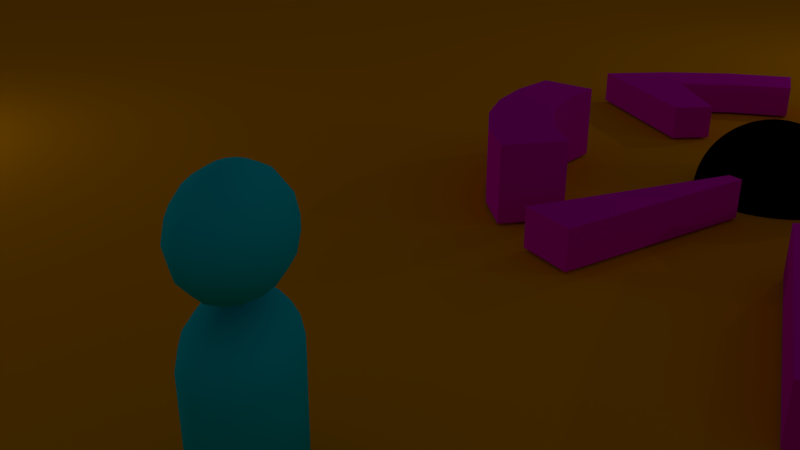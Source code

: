 # Source: base.blend  (saved by Blender 2.77.0; exported with 4.5.12 LTS)
import bpy
from mathutils import Matrix  # noqa: F401  (used for matrix-valued properties, if any)

bpy.ops.wm.read_factory_settings(use_empty=True)
scene = bpy.context.scene
scene.name = 'Scene'

# ---- collections
col_collection_1_001 = bpy.data.collections.new('Collection 1.001'); scene.collection.children.link(col_collection_1_001)

# ---- materials (node trees are filled in below, after node groups)
mat_material_004 = bpy.data.materials.new('Material.004')
mat_material_004.alpha_threshold = 0.0
mat_material_004.use_transparent_shadow = False
mat_material_004.diffuse_color = (0.0, 0.0, 0.0, 1.0)
mat_material_004.roughness = 0.5
mat_material_004.specular_intensity = 0.0
mat_material_003 = bpy.data.materials.new('Material.003')
mat_material_003.alpha_threshold = 0.0
mat_material_003.use_transparent_shadow = False
mat_material_003.diffuse_color = (0.8, 0.304, 0.0, 1.0)
mat_material_003.roughness = 0.5
mat_material_002 = bpy.data.materials.new('Material.002')
mat_material_002.alpha_threshold = 0.0
mat_material_002.use_transparent_shadow = False
mat_material_002.diffuse_color = (0.8, 0.0, 0.5984, 1.0)
mat_material_002.roughness = 0.5
mat_material_002.specular_intensity = 0.6146
mat_material = bpy.data.materials.new('Material')
mat_material.alpha_threshold = 0.0
mat_material.use_transparent_shadow = False
mat_material.diffuse_color = (0.0, 0.645, 0.8, 1.0)
mat_material.roughness = 0.5

# ---- material node trees

# ---- world
world_world = bpy.data.worlds.new('World'); scene.world = world_world
world_world.color = (0.05088, 0.05088, 0.05088)
world_world.use_sun_shadow = False
world_world.sun_shadow_jitter_overblur = 0.0
world_world.cycles.sampling_method = 'MANUAL'

# ---- cameras
cam_camera = bpy.data.cameras.new('Camera')
cam_camera.clip_end = 100.0
cam_camera.lens = 35.0
cam_camera.sensor_width = 32.0
cam_camera.sensor_height = 18.0
cam_camera.ortho_scale = 7.314
cam_camera.dof.focus_distance = 0.0
cam_camera.dof.aperture_fstop = 128.0

# ---- lights
light_lamp_004 = bpy.data.lights.new('Lamp.004', 'POINT')
light_lamp_004.transmission_factor = 0.0
light_lamp_004.cutoff_distance = 30.0
light_lamp_004.energy = 100.0
light_lamp_004.shadow_buffer_clip_start = 1.001
light_lamp_004.shadow_soft_size = 0.1
light_lamp_004.shadow_maximum_resolution = 0.006
light_lamp_004.use_absolute_resolution = True
light_lamp_002 = bpy.data.lights.new('Lamp.002', 'POINT')
light_lamp_002.transmission_factor = 0.0
light_lamp_002.cutoff_distance = 30.0
light_lamp_002.energy = 100.0
light_lamp_002.shadow_buffer_clip_start = 1.001
light_lamp_002.shadow_soft_size = 0.1
light_lamp_002.shadow_maximum_resolution = 0.006
light_lamp_002.use_absolute_resolution = True
light_lamp = bpy.data.lights.new('Lamp', 'POINT')
light_lamp.transmission_factor = 0.0
light_lamp.cutoff_distance = 30.0
light_lamp.energy = 100.0
light_lamp.shadow_buffer_clip_start = 1.001
light_lamp.shadow_soft_size = 0.1
light_lamp.shadow_maximum_resolution = 0.006
light_lamp.use_absolute_resolution = True

# ---- meshes
me_icosphere = bpy.data.meshes.new('Icosphere')
me_icosphere.from_pydata([(0.1951, 0.9808, 7.55e-08), (3.788e-07, 1.0, 7.55e-08), (3.937e-07, 0.9808, 0.1951), (2.745e-07, 0.9239, 0.3827), (3.341e-07, 0.8315, 0.5556), (3.192e-07, 0.7071, 0.7071), (3.117e-07, 0.5556, 0.8315), (3.192e-07, 0.3827, 0.9239), (3.266e-07, 0.1951, 0.9808), (-0.03806, 0.1913, 0.9808), (-0.07466, 0.3753, 0.9239), (-0.1084, 0.5449, 0.8315), (-0.1379, 0.6935, 0.7071), (-0.1622, 0.8155, 0.5556), (-0.1802, 0.9061, 0.3827), (-0.1913, 0.9619, 0.1951), (-0.1951, 0.9808, 7.55e-08), (-0.3827, 0.9239, 7.55e-08), (-0.3753, 0.9061, 0.1951), (-0.3536, 0.8536, 0.3827), (-0.3182, 0.7682, 0.5556), (-0.2706, 0.6533, 0.7071), (-0.2126, 0.5133, 0.8315), (-0.1464, 0.3536, 0.9239), (-0.07466, 0.1802, 0.9808), (-0.1084, 0.1622, 0.9808), (-0.2126, 0.3182, 0.9239), (-0.3087, 0.4619, 0.8315), (-0.3928, 0.5879, 0.7071), (-0.4619, 0.6913, 0.5556), (-0.5133, 0.7682, 0.3827), (-0.5449, 0.8155, 0.1951), (-0.5556, 0.8315, 7.55e-08), (-0.7071, 0.7071, 7.55e-08), (-0.6935, 0.6935, 0.1951), (-0.6533, 0.6533, 0.3827), (-0.5879, 0.5879, 0.5556), (-0.5, 0.5, 0.7071), (-0.3928, 0.3928, 0.8315), (-0.2706, 0.2706, 0.9239), (-0.1379, 0.1379, 0.9808), (-0.1622, 0.1084, 0.9808), (-0.3182, 0.2126, 0.9239), (-0.4619, 0.3087, 0.8315), (-0.5879, 0.3928, 0.7071), (-0.6913, 0.4619, 0.5556), (-0.7682, 0.5133, 0.3827), (-0.8155, 0.5449, 0.1951), (-0.8315, 0.5556, 7.55e-08), (-0.9239, 0.3827, 7.55e-08), (-0.9061, 0.3753, 0.1951), (-0.8536, 0.3536, 0.3827), (-0.7682, 0.3182, 0.5556), (-0.6533, 0.2706, 0.7071), (-0.5133, 0.2126, 0.8315), (-0.3536, 0.1464, 0.9239), (-0.1802, 0.07466, 0.9808), (-0.1913, 0.03806, 0.9808), (-0.3753, 0.07466, 0.9239), (-0.5449, 0.1084, 0.8315), (-0.6935, 0.1379, 0.7071), (-0.8155, 0.1622, 0.5556), (-0.9061, 0.1802, 0.3827), (-0.9619, 0.1913, 0.1951), (-0.9808, 0.1951, 7.55e-08), (-1.0, 0.0, 7.55e-08), (-0.9808, 0.0, 0.1951), (-0.9239, 0.0, 0.3827), (-0.8315, 0.0, 0.5556), (-0.7071, 0.0, 0.7071), (-0.5556, 0.0, 0.8315), (-0.3827, 0.0, 0.9239), (-0.1951, 0.0, 0.9808), (0.1913, 0.9619, 0.1951), (0.1802, 0.9061, 0.3827), (0.1622, 0.8155, 0.5556), (0.138, 0.6935, 0.7071), (0.1084, 0.5449, 0.8315), (0.07466, 0.3753, 0.9239), (0.03806, 0.1913, 0.9808), (0.3827, 0.9239, 7.55e-08), (0.3753, 0.9061, 0.1951), (0.3536, 0.8536, 0.3827), (0.3182, 0.7682, 0.5556), (0.2706, 0.6533, 0.7071), (0.2126, 0.5133, 0.8315), (0.1464, 0.3536, 0.9239), (0.07466, 0.1802, 0.9808), (0.5556, 0.8315, 7.55e-08), (0.5449, 0.8155, 0.1951), (0.5133, 0.7682, 0.3827), (0.4619, 0.6913, 0.5556), (0.3928, 0.5879, 0.7071), (0.3087, 0.4619, 0.8315), (0.2126, 0.3182, 0.9239), (0.1084, 0.1622, 0.9808), (0.7071, 0.7071, 7.55e-08), (0.6935, 0.6935, 0.1951), (0.6533, 0.6533, 0.3827), (0.5879, 0.5879, 0.5556), (0.5, 0.5, 0.7071), (0.3928, 0.3928, 0.8315), (0.2706, 0.2706, 0.9239), (0.138, 0.1379, 0.9808), (0.8315, 0.5556, 7.55e-08), (0.8155, 0.5449, 0.1951), (0.7682, 0.5133, 0.3827), (0.6913, 0.4619, 0.5556), (0.5879, 0.3928, 0.7071), (0.4619, 0.3087, 0.8315), (0.3182, 0.2126, 0.9239), (0.1622, 0.1084, 0.9808), (0.9239, 0.3827, 7.55e-08), (0.9061, 0.3753, 0.1951), (0.8536, 0.3536, 0.3827), (0.7682, 0.3182, 0.5556), (0.6533, 0.2706, 0.7071), (0.5133, 0.2126, 0.8315), (0.3536, 0.1464, 0.9239), (0.1802, 0.07466, 0.9808), (0.9808, 0.1951, 7.55e-08), (0.9619, 0.1913, 0.1951), (0.9061, 0.1802, 0.3827), (0.8155, 0.1622, 0.5556), (0.6935, 0.1379, 0.7071), (0.5449, 0.1084, 0.8315), (0.3753, 0.07466, 0.9239), (0.1913, 0.03806, 0.9808), (1.0, -1.003e-07, 7.55e-08), (0.9808, -8.544e-08, 0.1951), (0.9239, 6.357e-08, 0.3827), (0.8315, -8.544e-08, 0.5556), (0.7071, -2.584e-08, 0.7071), (0.5556, 2.632e-08, 0.8315), (0.3827, 4.122e-08, 0.9239), (0.1951, -7.212e-09, 0.9808), (0.9808, -0.1951, 7.55e-08), (0.9619, -0.1913, 0.1951), (0.9061, -0.1802, 0.3827), (0.8155, -0.1622, 0.5556), (0.6935, -0.1379, 0.7071), (0.5449, -0.1084, 0.8315), (0.3753, -0.07466, 0.9239), (0.1913, -0.03806, 0.9808), (0.9239, -0.3827, 7.55e-08), (0.9061, -0.3753, 0.1951), (0.8536, -0.3536, 0.3827), (0.7682, -0.3182, 0.5556), (0.6533, -0.2706, 0.7071), (0.5133, -0.2126, 0.8315), (0.3536, -0.1464, 0.9239), (0.1802, -0.07466, 0.9808), (0.8315, -0.5556, 7.55e-08), (0.8155, -0.5449, 0.1951), (0.7682, -0.5133, 0.3827), (0.6913, -0.4619, 0.5556), (0.5879, -0.3928, 0.7071), (0.4619, -0.3087, 0.8315), (0.3182, -0.2126, 0.9239), (0.1622, -0.1084, 0.9808), (0.7071, -0.7071, 7.55e-08), (0.6935, -0.6935, 0.1951), (0.6533, -0.6533, 0.3827), (0.5879, -0.5879, 0.5556), (0.5, -0.5, 0.7071), (0.3928, -0.3928, 0.8315), (0.2706, -0.2706, 0.9239), (0.138, -0.1379, 0.9808), (0.5556, -0.8315, 7.55e-08), (0.5449, -0.8155, 0.1951), (0.5133, -0.7682, 0.3827), (0.4619, -0.6913, 0.5556), (0.3928, -0.5879, 0.7071), (0.3087, -0.4619, 0.8315), (0.2126, -0.3182, 0.9239), (0.1084, -0.1622, 0.9808), (0.3827, -0.9239, 7.55e-08), (0.3753, -0.9061, 0.1951), (0.3536, -0.8536, 0.3827), (0.3182, -0.7682, 0.5556), (0.2706, -0.6533, 0.7071), (0.2126, -0.5133, 0.8315), (0.1464, -0.3536, 0.9239), (0.07466, -0.1802, 0.9808), (0.1951, -0.9808, 7.55e-08), (0.1913, -0.9619, 0.1951), (0.1802, -0.9061, 0.3827), (0.1622, -0.8155, 0.5556), (0.1379, -0.6935, 0.7071), (0.1084, -0.5449, 0.8315), (0.07466, -0.3753, 0.9239), (0.03806, -0.1913, 0.9808), (1.404e-07, -1.0, 7.55e-08), (9.567e-08, -0.9808, 0.1951), (3.192e-07, -0.9239, 0.3827), (1.404e-07, -0.8315, 0.5556), (1.851e-07, -0.7071, 0.7071), (2.819e-07, -0.5556, 0.8315), (2.819e-07, -0.3827, 0.9239), (3.117e-07, -0.1951, 0.9808), (-0.1951, -0.9808, 7.55e-08), (-0.1913, -0.9619, 0.1951), (-0.1802, -0.9061, 0.3827), (-0.1622, -0.8155, 0.5556), (-0.1379, -0.6935, 0.7071), (-0.1084, -0.5449, 0.8315), (-0.07466, -0.3753, 0.9239), (-0.03806, -0.1913, 0.9808), (-0.3827, -0.9239, 7.55e-08), (-0.3753, -0.9061, 0.1951), (-0.3536, -0.8536, 0.3827), (-0.3182, -0.7682, 0.5556), (-0.2706, -0.6533, 0.7071), (-0.2126, -0.5133, 0.8315), (-0.1464, -0.3536, 0.9239), (-0.07466, -0.1802, 0.9808), (-0.5556, -0.8315, 7.55e-08), (-0.5449, -0.8155, 0.1951), (-0.5133, -0.7682, 0.3827), (-0.4619, -0.6913, 0.5556), (-0.3928, -0.5879, 0.7071), (-0.3087, -0.4619, 0.8315), (-0.2126, -0.3182, 0.9239), (-0.1084, -0.1622, 0.9808), (-0.7071, -0.7071, 7.55e-08), (-0.6935, -0.6935, 0.1951), (-0.6533, -0.6533, 0.3827), (-0.5879, -0.5879, 0.5556), (-0.5, -0.5, 0.7071), (-0.3928, -0.3928, 0.8315), (-0.2706, -0.2706, 0.9239), (-0.1379, -0.1379, 0.9808), (-0.8315, -0.5556, 7.55e-08), (-0.8155, -0.5449, 0.1951), (-0.7682, -0.5133, 0.3827), (-0.6913, -0.4619, 0.5556), (-0.5879, -0.3928, 0.7071), (-0.4619, -0.3087, 0.8315), (-0.3182, -0.2126, 0.9239), (-0.1622, -0.1084, 0.9808), (-0.9239, -0.3827, 7.55e-08), (-0.9061, -0.3753, 0.1951), (-0.8536, -0.3536, 0.3827), (-0.7682, -0.3182, 0.5556), (-0.6533, -0.2706, 0.7071), (-0.5133, -0.2126, 0.8315), (-0.3536, -0.1464, 0.9239), (-0.1802, -0.07466, 0.9808), (2.48e-08, -1.247e-07, 1.0), (-0.9808, -0.1951, 7.55e-08), (-0.9619, -0.1913, 0.1951), (-0.9061, -0.1802, 0.3827), (-0.8155, -0.1622, 0.5556), (-0.6935, -0.1379, 0.7071), (-0.5449, -0.1084, 0.8315), (-0.3753, -0.07466, 0.9239), (-0.1913, -0.03806, 0.9808)], [], [(152, 153, 161, 160), (153, 154, 162, 161), (158, 159, 167, 166), (146, 147, 155, 154), (145, 146, 154, 153), (155, 156, 164, 163), (149, 150, 158, 157), (136, 137, 145, 144), (130, 131, 139, 138), (54, 55, 42, 43), (59, 58, 55, 54), (57, 248, 56), (48, 47, 34, 33), (133, 134, 142, 141), (61, 60, 53, 52), (62, 61, 52, 51), (64, 63, 50, 49), (63, 62, 51, 50), (34, 35, 30, 31), (39, 40, 25, 26), (139, 140, 148, 147), (129, 130, 138, 137), (56, 248, 41), (60, 59, 54, 53), (55, 56, 41, 42), (50, 51, 46, 47), (35, 36, 29, 30), (37, 38, 27, 28), (142, 143, 151, 150), (51, 52, 45, 46), (44, 43, 38, 37), (58, 57, 56, 55), (41, 248, 40), (33, 34, 31, 32), (28, 27, 22, 21), (26, 25, 24, 23), (30, 29, 20, 19), (46, 45, 36, 35), (47, 46, 35, 34), (53, 54, 43, 44), (68, 69, 60, 61), (49, 50, 47, 48), (52, 53, 44, 45), (31, 30, 19, 18), (25, 248, 24), (132, 133, 141, 140), (131, 132, 140, 139), (80, 81, 89, 88), (81, 82, 90, 89), (45, 44, 37, 36), (42, 41, 40, 39), (43, 42, 39, 38), (82, 83, 91, 90), (20, 21, 12, 13), (140, 141, 149, 148), (18, 19, 14, 15), (38, 39, 26, 27), (24, 248, 9), (66, 67, 62, 63), (36, 37, 28, 29), (11, 10, 7, 6), (16, 15, 2, 1), (138, 139, 147, 146), (10, 9, 8, 7), (67, 68, 61, 62), (40, 248, 25), (7, 8, 79, 78), (4, 5, 76, 75), (2, 3, 74, 73), (143, 248, 151), (8, 248, 79), (14, 13, 4, 3), (72, 248, 57), (32, 31, 18, 17), (76, 77, 85, 84), (0, 73, 81, 80), (75, 76, 84, 83), (137, 138, 146, 145), (150, 151, 159, 158), (77, 78, 86, 85), (29, 28, 21, 20), (73, 74, 82, 81), (27, 26, 23, 22), (86, 87, 95, 94), (83, 84, 92, 91), (17, 18, 15, 16), (22, 23, 10, 11), (23, 24, 9, 10), (21, 22, 11, 12), (19, 20, 13, 14), (94, 95, 103, 102), (95, 248, 103), (141, 142, 150, 149), (9, 248, 8), (15, 14, 3, 2), (12, 11, 6, 5), (13, 12, 5, 4), (65, 66, 63, 64), (91, 92, 100, 99), (93, 94, 102, 101), (89, 90, 98, 97), (1, 2, 73, 0), (5, 6, 77, 76), (3, 4, 75, 74), (96, 97, 105, 104), (144, 145, 153, 152), (78, 79, 87, 86), (79, 248, 87), (6, 7, 78, 77), (74, 75, 83, 82), (115, 116, 124, 123), (117, 118, 126, 125), (157, 158, 166, 165), (85, 86, 94, 93), (84, 85, 93, 92), (87, 248, 95), (116, 117, 125, 124), (112, 113, 121, 120), (151, 248, 159), (110, 111, 119, 118), (111, 248, 119), (71, 72, 57, 58), (90, 91, 99, 98), (104, 105, 113, 112), (100, 101, 109, 108), (98, 99, 107, 106), (102, 103, 111, 110), (97, 98, 106, 105), (148, 149, 157, 156), (147, 148, 156, 155), (101, 102, 110, 109), (92, 93, 101, 100), (69, 70, 59, 60), (88, 89, 97, 96), (156, 157, 165, 164), (106, 107, 115, 114), (107, 108, 116, 115), (99, 100, 108, 107), (109, 110, 118, 117), (70, 71, 58, 59), (103, 248, 111), (120, 121, 129, 128), (121, 122, 130, 129), (128, 129, 137, 136), (134, 135, 143, 142), (154, 155, 163, 162), (118, 119, 127, 126), (114, 115, 123, 122), (113, 114, 122, 121), (105, 106, 114, 113), (108, 109, 117, 116), (124, 125, 133, 132), (123, 124, 132, 131), (125, 126, 134, 133), (135, 248, 143), (119, 248, 127), (127, 248, 135), (126, 127, 135, 134), (122, 123, 131, 130), (159, 248, 167), (160, 161, 169, 168), (167, 248, 175), (161, 162, 170, 169), (164, 165, 173, 172), (162, 163, 171, 170), (163, 164, 172, 171), (165, 166, 174, 173), (166, 167, 175, 174), (170, 171, 179, 178), (171, 172, 180, 179), (173, 174, 182, 181), (174, 175, 183, 182), (168, 169, 177, 176), (175, 248, 183), (169, 170, 178, 177), (172, 173, 181, 180), (177, 178, 186, 185), (180, 181, 189, 188), (178, 179, 187, 186), (179, 180, 188, 187), (181, 182, 190, 189), (182, 183, 191, 190), (176, 177, 185, 184), (183, 248, 191), (189, 190, 198, 197), (190, 191, 199, 198), (184, 185, 193, 192), (191, 248, 199), (185, 186, 194, 193), (188, 189, 197, 196), (186, 187, 195, 194), (187, 188, 196, 195), (193, 194, 202, 201), (196, 197, 205, 204), (194, 195, 203, 202), (195, 196, 204, 203), (197, 198, 206, 205), (198, 199, 207, 206), (192, 193, 201, 200), (199, 248, 207), (205, 206, 214, 213), (206, 207, 215, 214), (200, 201, 209, 208), (207, 248, 215), (201, 202, 210, 209), (204, 205, 213, 212), (202, 203, 211, 210), (203, 204, 212, 211), (212, 213, 221, 220), (210, 211, 219, 218), (211, 212, 220, 219), (213, 214, 222, 221), (214, 215, 223, 222), (208, 209, 217, 216), (215, 248, 223), (209, 210, 218, 217), (221, 222, 230, 229), (222, 223, 231, 230), (216, 217, 225, 224), (223, 248, 231), (217, 218, 226, 225), (220, 221, 229, 228), (218, 219, 227, 226), (219, 220, 228, 227), (228, 229, 237, 236), (226, 227, 235, 234), (227, 228, 236, 235), (229, 230, 238, 237), (230, 231, 239, 238), (224, 225, 233, 232), (231, 248, 239), (225, 226, 234, 233), (238, 239, 247, 246), (232, 233, 241, 240), (239, 248, 247), (233, 234, 242, 241), (236, 237, 245, 244), (234, 235, 243, 242), (235, 236, 244, 243), (237, 238, 246, 245), (244, 245, 254, 253), (242, 243, 252, 251), (243, 244, 253, 252), (245, 246, 255, 254), (246, 247, 256, 255), (240, 241, 250, 249), (247, 248, 256), (241, 242, 251, 250), (249, 250, 66, 65), (256, 248, 72), (250, 251, 67, 66), (253, 254, 70, 69), (251, 252, 68, 67), (252, 253, 69, 68), (254, 255, 71, 70), (255, 256, 72, 71)])
me_icosphere.materials.append(mat_material_004)
me_icosphere.use_remesh_preserve_volume = False
me_icosphere.use_remesh_preserve_attributes = False
me_icosphere.use_mirror_vertex_groups = False
me_icosphere.update()
me_plane = bpy.data.meshes.new('Plane')
me_plane.from_pydata([(-1.0, -1.0, 0.0), (1.0, -1.0, 0.0), (-1.0, 1.0, 0.0), (1.0, 1.0, 0.0)], [], [(0, 1, 3, 2)])
me_plane.materials.append(mat_material_003)
me_plane.use_remesh_preserve_volume = False
me_plane.use_remesh_preserve_attributes = False
me_plane.use_mirror_vertex_groups = False
me_plane.update()
me_circle_001 = bpy.data.meshes.new('Circle.001')
me_circle_001.from_pydata([(-0.9239, -0.3827, 0.0), (-0.8315, -0.5556, 0.0), (1.584, 0.315, 0.0), (1.615, 1.375e-06, 0.0), (1.584, -0.315, 0.0), (1.492, -0.6179, 0.0), (1.343, -0.8971, 0.0), (1.142, -1.142, 0.0), (0.8971, -1.343, 0.0), (0.6179, -1.492, 0.0), (0.315, -1.584, 0.0), (-1.343, -0.8971, 0.0), (-1.492, -0.6179, 0.0), (2.381, 0.4736, 0.0), (2.428, 1.902e-06, 0.0), (2.381, -0.4736, 0.0), (2.243, -0.9291, 0.0), (2.019, -1.349, 0.0), (1.717, -1.717, 0.0), (1.349, -2.019, 0.0), (0.9291, -2.243, 0.0), (0.4736, -2.381, 0.0), (9.237e-07, -2.428, 0.0), (-0.4736, -2.381, 0.0), (-0.9291, -2.243, 0.0), (-2.019, -1.349, 0.0), (-2.243, -0.9291, 0.0), (0.595, -2.991, 0.0), (1.184e-06, -3.05, 0.0), (-0.595, -2.991, 0.0), (-1.167, -2.818, 0.0), (-2.536, -1.694, 0.0), (-2.818, -1.167, 0.0), (-2.991, -0.595, 0.0), (-3.05, -3.94e-07, 0.0), (-2.991, 0.595, 0.0), (-2.818, 1.167, 0.0), (-2.536, 1.694, 0.0), (-2.157, 2.157, 0.0), (-0.595, 2.991, 0.0), (1.9e-07, 3.05, 0.0), (2.165, 3.241, 0.0), (2.756, 2.756, 0.0), (3.241, 2.165, 0.0), (3.601, 1.492, 0.0), (3.823, 0.7604, 0.0), (3.898, 2.86e-06, 0.0), (0.7604, -3.823, 0.0), (1.554e-06, -3.898, 0.0), (-0.7604, -3.823, 0.0), (-1.492, -3.601, 0.0), (-3.241, -2.165, 0.0), (-3.601, -1.492, 0.0), (-3.823, -0.7604, 0.0), (-3.898, -6.092e-07, 0.0), (-3.823, 0.7604, 0.0), (-3.601, 1.492, 0.0), (-3.241, 2.165, 0.0), (-2.756, 2.756, 0.0), (-0.7604, 3.823, 0.0), (2.843e-07, 3.898, 0.0), (1.809, 4.369, 0.0), (2.627, 3.932, 0.0), (3.344, 3.344, 0.0), (3.932, 2.627, 0.0), (4.369, 1.81, 0.0), (4.638, 0.9225, 0.0), (4.728, 3.414e-06, 0.0), (0.9225, -4.638, 0.0), (1.896e-06, -4.728, 0.0), (-0.9225, -4.638, 0.0), (-1.81, -4.369, 0.0), (-0.9225, 4.638, 0.0), (3.556e-07, 4.728, 0.0), (0.9225, 4.638, 0.0), (2.189, 5.286, 0.0), (5.611, 1.116, 0.0), (5.721, 4.04e-06, 0.0), (4.757, -3.178, 0.0), (4.045, -4.045, 0.0), (3.178, -4.757, 0.0), (2.189, -5.286, 0.0), (1.116, -5.611, 0.0), (2.348e-06, -5.721, 0.0), (-1.116, -5.611, 0.0), (-2.189, -5.286, 0.0), (-1.116, 5.611, 0.0), (4.838e-07, 5.721, 0.0), (1.116, 5.611, 0.0), (6.68, 1.329, 0.0), (6.811, 4.722e-06, 0.0), (5.663, -3.784, 0.0), (4.816, -4.816, 0.0), (3.784, -5.663, 0.0), (2.606, -6.292, 0.0), (1.584, 0.315, 1.0), (1.615, 1.375e-06, 1.0), (1.584, -0.315, 1.0), (1.492, -0.6179, 1.0), (1.343, -0.8971, 1.0), (1.142, -1.142, 1.0), (0.8971, -1.343, 1.0), (0.6179, -1.492, 1.0), (0.315, -1.584, 1.0), (2.381, 0.4736, 1.0), (2.428, 1.902e-06, 1.0), (2.381, -0.4736, 1.0), (2.243, -0.9291, 1.0), (2.019, -1.349, 1.0), (1.717, -1.717, 1.0), (1.349, -2.019, 1.0), (0.9291, -2.243, 1.0), (0.4736, -2.381, 1.0), (-2.991, -0.595, 1.0), (-3.05, -3.94e-07, 1.0), (-2.991, 0.595, 1.0), (-2.818, 1.167, 1.0), (-2.536, 1.694, 1.0), (-2.157, 2.157, 1.0), (-3.823, -0.7604, 1.0), (-3.898, -6.092e-07, 1.0), (-3.823, 0.7604, 1.0), (-3.601, 1.492, 1.0), (-3.241, 2.165, 1.0), (-2.756, 2.756, 1.0), (-0.8315, -0.5556, 0.5), (-0.9239, -0.3827, 0.5), (-1.343, -0.8971, 0.5), (-1.492, -0.6179, 0.5), (-2.019, -1.349, 0.5), (-2.243, -0.9291, 0.5), (-2.536, -1.694, 0.5), (-2.818, -1.167, 0.5), (-3.241, -2.165, 0.5), (-3.601, -1.492, 0.5), (-0.595, 2.991, 0.5), (1.9e-07, 3.05, 0.5), (-0.7604, 3.823, 0.5), (2.843e-07, 3.898, 0.5), (3.556e-07, 4.728, 0.5), (0.9225, 4.638, 0.5), (1.809, 4.369, 0.5), (-0.9225, 4.638, 0.5), (4.838e-07, 5.721, 0.5), (1.116, 5.611, 0.5), (2.189, 5.286, 0.5), (-1.116, 5.611, 0.5), (0.4736, -2.381, 0.6), (9.237e-07, -2.428, 0.6), (-0.4736, -2.381, 0.6), (-0.9291, -2.243, 0.6), (0.595, -2.991, 0.6), (1.184e-06, -3.05, 0.6), (-0.595, -2.991, 0.6), (-1.167, -2.818, 0.6), (0.7604, -3.823, 0.6), (1.554e-06, -3.898, 0.6), (-0.7604, -3.823, 0.6), (-1.492, -3.601, 0.6), (0.9225, -4.638, 0.6), (1.896e-06, -4.728, 0.6), (-0.9225, -4.638, 0.6), (-1.81, -4.369, 0.6), (1.116, -5.611, 0.6), (2.348e-06, -5.721, 0.6), (-1.116, -5.611, 0.6), (-2.189, -5.286, 0.6), (2.165, 3.241, 0.5), (2.756, 2.756, 0.5), (3.241, 2.165, 0.5), (3.601, 1.492, 0.5), (3.823, 0.7604, 0.5), (3.898, 2.86e-06, 0.5), (2.627, 3.932, 0.5), (3.344, 3.344, 0.5), (3.932, 2.627, 0.5), (4.369, 1.81, 0.5), (4.638, 0.9225, 0.5), (4.728, 3.414e-06, 0.5), (5.611, 1.116, 0.5), (5.721, 4.04e-06, 0.5), (6.68, 1.329, 0.5), (6.811, 4.722e-06, 0.5), (4.757, -3.178, 0.5), (4.045, -4.045, 0.5), (3.178, -4.757, 0.5), (2.189, -5.286, 0.5), (5.663, -3.784, 0.5), (4.816, -4.816, 0.5), (3.784, -5.663, 0.5), (2.606, -6.292, 0.5)], [], [(0, 126, 125, 1), (5, 98, 97, 4), (2, 95, 104, 13), (12, 128, 126, 0), (17, 108, 109, 18), (16, 107, 108, 17), (4, 97, 96, 3), (10, 103, 102, 9), (15, 106, 107, 16), (3, 96, 95, 2), (52, 134, 132, 32), (82, 163, 164, 83), (71, 162, 158, 50), (27, 151, 155, 47), (57, 123, 124, 58), (37, 117, 116, 36), (53, 119, 120, 54), (56, 122, 123, 57), (36, 116, 115, 35), (47, 155, 159, 68), (29, 153, 157, 49), (73, 139, 138, 60), (25, 129, 131, 31), (24, 150, 149, 23), (63, 174, 175, 64), (23, 149, 148, 22), (62, 173, 174, 63), (60, 138, 136, 40), (46, 172, 171, 45), (76, 179, 181, 89), (77, 180, 178, 67), (49, 157, 161, 70), (85, 166, 162, 71), (87, 143, 144, 88), (89, 181, 182, 90), (75, 145, 141, 61), (72, 142, 146, 86), (45, 171, 170, 44), (80, 185, 184, 79), (94, 190, 186, 81), (91, 187, 188, 92), (96, 105, 104, 95), (97, 106, 105, 96), (98, 107, 106, 97), (99, 108, 107, 98), (100, 109, 108, 99), (101, 110, 109, 100), (102, 111, 110, 101), (103, 112, 111, 102), (18, 109, 110, 19), (6, 99, 98, 5), (19, 110, 111, 20), (7, 100, 99, 6), (20, 111, 112, 21), (13, 104, 105, 14), (8, 101, 100, 7), (14, 105, 106, 15), (21, 112, 103, 10), (9, 102, 101, 8), (114, 120, 119, 113), (115, 121, 120, 114), (116, 122, 121, 115), (117, 123, 122, 116), (118, 124, 123, 117), (34, 114, 113, 33), (33, 113, 119, 53), (54, 120, 121, 55), (38, 118, 117, 37), (58, 124, 118, 38), (35, 115, 114, 34), (55, 121, 122, 56), (126, 128, 127, 125), (128, 130, 129, 127), (130, 132, 131, 129), (132, 134, 133, 131), (26, 130, 128, 12), (31, 131, 133, 51), (1, 125, 127, 11), (32, 132, 130, 26), (51, 133, 134, 52), (11, 127, 129, 25), (136, 138, 137, 135), (138, 139, 142, 137), (139, 143, 146, 142), (140, 144, 143, 139), (141, 145, 144, 140), (86, 146, 143, 87), (74, 140, 139, 73), (39, 135, 137, 59), (59, 137, 142, 72), (88, 144, 145, 75), (61, 141, 140, 74), (40, 136, 135, 39), (148, 152, 151, 147), (149, 153, 152, 148), (150, 154, 153, 149), (152, 156, 155, 151), (154, 158, 157, 153), (156, 160, 159, 155), (158, 162, 161, 157), (160, 164, 163, 159), (162, 166, 165, 161), (21, 147, 151, 27), (70, 161, 165, 84), (50, 158, 154, 30), (69, 160, 156, 48), (28, 152, 153, 29), (84, 165, 166, 85), (30, 154, 150, 24), (68, 159, 163, 82), (48, 156, 152, 28), (22, 148, 147, 21), (83, 164, 160, 69), (168, 174, 173, 167), (169, 175, 174, 168), (170, 176, 175, 169), (171, 177, 176, 170), (172, 178, 177, 171), (178, 180, 179, 177), (180, 182, 181, 179), (90, 182, 180, 77), (67, 178, 172, 46), (64, 175, 176, 65), (42, 168, 167, 41), (65, 176, 177, 66), (43, 169, 168, 42), (41, 167, 173, 62), (66, 177, 179, 76), (44, 170, 169, 43), (184, 188, 187, 183), (185, 189, 188, 184), (186, 190, 189, 185), (78, 183, 187, 91), (92, 188, 189, 93), (81, 186, 185, 80), (93, 189, 190, 94), (79, 184, 183, 78), (57, 58, 38), (38, 37, 57), (35, 55, 56), (56, 57, 36), (36, 35, 56), (57, 37, 36), (54, 55, 35), (54, 35, 34), (54, 34, 33), (53, 54, 33), (12, 0, 1), (12, 1, 11), (26, 12, 11), (26, 11, 25), (32, 26, 25), (25, 31, 32), (51, 52, 31), (31, 52, 32), (30, 24, 29), (27, 22, 21), (49, 30, 29), (84, 71, 70), (22, 28, 29), (50, 30, 49), (47, 28, 27), (27, 28, 22), (91, 79, 78), (47, 48, 28), (71, 50, 70), (68, 48, 47), (29, 24, 23), (68, 69, 48), (85, 71, 84), (82, 69, 68), (70, 50, 49), (82, 83, 69), (29, 23, 22), (92, 79, 91), (92, 80, 79), (14, 3, 13), (80, 94, 81), (93, 94, 80), (93, 80, 92), (41, 62, 42), (3, 14, 15), (4, 3, 15), (5, 4, 15), (5, 15, 16), (6, 5, 16), (16, 17, 6), (18, 8, 7), (17, 18, 7), (3, 2, 13), (20, 9, 8), (17, 7, 6), (19, 20, 8), (10, 9, 20), (21, 10, 20), (18, 19, 8), (66, 46, 45), (88, 61, 74), (64, 43, 63), (43, 64, 65), (44, 43, 65), (44, 65, 45), (67, 76, 77), (76, 89, 90), (66, 76, 67), (45, 65, 66), (67, 46, 66), (63, 43, 42), (77, 76, 90), (42, 62, 63), (87, 72, 86), (73, 72, 87), (75, 61, 88), (59, 73, 60), (74, 87, 88), (72, 73, 59), (39, 60, 40), (59, 60, 39), (73, 87, 74)])
me_circle_001.polygons.foreach_set('use_smooth', [1, 1, 1, 1, 1, 1, 1, 1, 1, 1, 1, 1, 1, 1, 1, 1, 1, 1, 1, 1, 1, 1, 1, 1, 1, 1, 1, 1, 1, 1, 1, 1, 1, 1, 0, 1, 1, 1, 1, 1, 0, 1, 1, 1, 1, 1, 1, 1, 1, 1, 1, 1, 1, 1, 1, 1, 1, 1, 1, 1, 1, 1, 1, 1, 1, 1, 1, 1, 1, 1, 1, 1, 1, 1, 1, 1, 1, 1, 1, 1, 1, 1, 1, 1, 1, 1, 1, 1, 1, 1, 1, 1, 1, 1, 1, 1, 1, 1, 1, 1, 1, 1, 1, 1, 1, 1, 1, 1, 1, 1, 1, 1, 1, 1, 1, 1, 1, 1, 1, 1, 1, 1, 1, 1, 1, 1, 1, 1, 1, 1, 1, 1, 1, 0, 1, 0, 1, 0, 0, 0, 0, 0, 0, 0, 0, 0, 0, 0, 0, 0, 0, 0, 0, 0, 0, 0, 0, 0, 0, 0, 0, 0, 0, 0, 0, 0, 0, 0, 0, 0, 0, 0, 0, 0, 0, 0, 0, 0, 0, 0, 0, 0, 0, 0, 0, 0, 0, 0, 0, 0, 0, 0, 0, 0, 0, 0, 0, 0, 0, 0, 0, 0, 0, 0, 0, 0, 0, 0, 0, 0, 0, 0, 0, 0, 0, 0, 0, 0, 0])
me_circle_001.materials.append(mat_material_002)
me_circle_001.use_remesh_preserve_volume = False
me_circle_001.use_remesh_preserve_attributes = False
me_circle_001.use_mirror_vertex_groups = False
me_circle_001.update()
me_cylinder = bpy.data.meshes.new('Cylinder')
me_cylinder.from_pydata([(0.0, 0.3503, -0.75), (0.1534, 0.3014, -0.75), (0.2834, 0.1621, -0.75), (0.3703, -0.04637, -0.75), (0.4008, -0.2923, -0.75), (0.3703, -0.5382, -0.75), (0.2834, -0.7466, -0.75), (0.1534, -0.8859, -0.75), (0.0, -0.9348, -0.75), (-0.1534, -0.8859, -0.75), (-0.1559, -0.8955, 0.333), (-0.2834, -0.7466, -0.75), (-0.288, -0.754, 0.333), (-0.3703, -0.5382, -0.75), (-0.3763, -0.5421, 0.333), (-0.4008, -0.2923, -0.75), (-0.4073, -0.2923, 0.333), (-0.3703, -0.04637, -0.75), (-0.2834, 0.1621, -0.75), (-0.1534, 0.3014, -0.75), (-0.1559, -0.2923, 0.7093), (-0.288, -0.2923, 0.621), (-0.3763, -0.2923, 0.4889), (-0.144, -0.1966, 0.7093), (-0.2661, -0.1156, 0.621), (-0.3477, -0.06141, 0.4889), (-0.3763, -0.04239, 0.333), (-0.1102, -0.1156, 0.7093), (-0.2037, 0.03421, 0.621), (-0.2661, 0.1343, 0.4889), (-0.288, 0.1694, 0.333), (-0.05965, -0.06141, 0.7093), (-0.1102, 0.1343, 0.621), (-0.144, 0.2651, 0.4889), (-0.1559, 0.311, 0.333), (0.0, -0.04239, 0.7093), (0.0, 0.1694, 0.621), (0.0, 0.311, 0.4889), (0.0, 0.3607, 0.333), (0.05965, -0.06141, 0.7093), (0.1102, 0.1343, 0.621), (0.144, 0.2651, 0.4889), (0.1559, 0.311, 0.333), (0.0, -0.2923, 0.7403), (0.1102, -0.1156, 0.7093), (0.2037, 0.03421, 0.621), (0.2661, 0.1343, 0.4889), (0.288, 0.1694, 0.333), (0.144, -0.1966, 0.7093), (0.2661, -0.1156, 0.621), (0.3477, -0.06141, 0.4889), (0.3763, -0.04239, 0.333), (0.1559, -0.2923, 0.7093), (0.288, -0.2923, 0.621), (0.3763, -0.2923, 0.4889), (0.4073, -0.2923, 0.333), (0.144, -0.3879, 0.7093), (0.2661, -0.469, 0.621), (0.3477, -0.5231, 0.4889), (0.3763, -0.5421, 0.333), (0.1102, -0.469, 0.7093), (0.2037, -0.6188, 0.621), (0.2661, -0.7188, 0.4889), (0.288, -0.754, 0.333), (0.05965, -0.5231, 0.7093), (0.1102, -0.7188, 0.621), (0.144, -0.8496, 0.4889), (0.1559, -0.8955, 0.333), (0.0, -0.5421, 0.7093), (0.0, -0.754, 0.621), (0.0, -0.8955, 0.4889), (-4.768e-07, -0.9452, 0.333), (-0.05965, -0.5231, 0.7093), (-0.1102, -0.7188, 0.621), (-0.144, -0.8496, 0.4889), (-0.1102, -0.469, 0.7093), (-0.2037, -0.6188, 0.621), (-0.2661, -0.7188, 0.4889), (-0.144, -0.3879, 0.7093), (-0.2661, -0.469, 0.621), (-0.3477, -0.5231, 0.4889), (-0.1559, -0.2923, 1.556), (-0.288, -0.2923, 1.468), (-0.3763, -0.2923, 1.336), (-0.4073, -0.2923, 1.18), (-0.3763, -0.2923, 1.024), (-0.288, -0.2923, 0.8922), (-0.1559, -0.2923, 0.8039), (-0.144, -0.1966, 1.556), (-0.2661, -0.1156, 1.468), (-0.3477, -0.06141, 1.336), (-0.3763, -0.04239, 1.18), (-0.3477, -0.06141, 1.024), (-0.2661, -0.1156, 0.8922), (-0.144, -0.1966, 0.8039), (-0.1102, -0.1156, 1.556), (-0.2037, 0.03421, 1.468), (-0.2661, 0.1343, 1.336), (-0.288, 0.1694, 1.18), (-0.2661, 0.1343, 1.024), (-0.2037, 0.03421, 0.8922), (-0.1102, -0.1156, 0.8039), (0.0, -0.2923, 0.7729), (-0.05965, -0.06141, 1.556), (-0.1102, 0.1343, 1.468), (-0.144, 0.2651, 1.336), (-0.1559, 0.311, 1.18), (-0.144, 0.2651, 1.024), (-0.1102, 0.1343, 0.8922), (-0.05965, -0.06141, 0.8039), (0.0, -0.04239, 1.556), (0.0, 0.1694, 1.468), (0.0, 0.311, 1.336), (0.0, 0.3607, 1.18), (0.0, 0.311, 1.024), (0.0, 0.1694, 0.8922), (0.0, -0.04239, 0.8039), (0.05965, -0.06141, 1.556), (0.1102, 0.1343, 1.468), (0.144, 0.2651, 1.336), (0.1559, 0.311, 1.18), (0.144, 0.2651, 1.024), (0.1102, 0.1343, 0.8922), (0.05965, -0.06141, 0.8039), (0.0, -0.2923, 1.587), (0.1102, -0.1156, 1.556), (0.2037, 0.03421, 1.468), (0.2661, 0.1343, 1.336), (0.288, 0.1694, 1.18), (0.2661, 0.1343, 1.024), (0.2037, 0.03421, 0.8922), (0.1102, -0.1156, 0.8039), (0.144, -0.1966, 1.556), (0.2661, -0.1156, 1.468), (0.3477, -0.06141, 1.336), (0.3763, -0.04239, 1.18), (0.3477, -0.06141, 1.024), (0.2661, -0.1156, 0.8922), (0.144, -0.1966, 0.8039), (0.1559, -0.2923, 1.556), (0.288, -0.2923, 1.468), (0.3763, -0.2923, 1.336), (0.4073, -0.2923, 1.18), (0.3763, -0.2923, 1.024), (0.288, -0.2923, 0.8922), (0.1559, -0.2923, 0.8039), (0.144, -0.3879, 1.556), (0.2661, -0.469, 1.468), (0.3477, -0.5231, 1.336), (0.3763, -0.5421, 1.18), (0.3477, -0.5231, 1.024), (0.2661, -0.469, 0.8922), (0.144, -0.3879, 0.8039), (0.1102, -0.469, 1.556), (0.2037, -0.6188, 1.468), (0.2661, -0.7188, 1.336), (0.288, -0.754, 1.18), (0.2661, -0.7188, 1.024), (0.2037, -0.6188, 0.8922), (0.1102, -0.469, 0.8039), (0.05965, -0.5231, 1.556), (0.1102, -0.7188, 1.468), (0.144, -0.8496, 1.336), (0.1559, -0.8955, 1.18), (0.144, -0.8496, 1.024), (0.1102, -0.7188, 0.8922), (0.05965, -0.5231, 0.8039), (0.0, -0.5421, 1.556), (-4.768e-07, -0.754, 1.468), (-4.768e-07, -0.8955, 1.336), (-4.768e-07, -0.9452, 1.18), (-4.768e-07, -0.8955, 1.024), (-4.768e-07, -0.754, 0.8922), (-4.768e-07, -0.5421, 0.8039), (-0.05965, -0.5231, 1.556), (-0.1102, -0.7188, 1.468), (-0.144, -0.8496, 1.336), (-0.1559, -0.8955, 1.18), (-0.144, -0.8496, 1.024), (-0.1102, -0.7188, 0.8922), (-0.05965, -0.5231, 0.8039), (-0.1102, -0.469, 1.556), (-0.2037, -0.6188, 1.468), (-0.2661, -0.7188, 1.336), (-0.288, -0.754, 1.18), (-0.2661, -0.7188, 1.024), (-0.2037, -0.6188, 0.8922), (-0.1102, -0.469, 0.8039), (-0.144, -0.3879, 1.556), (-0.2661, -0.469, 1.468), (-0.3477, -0.5231, 1.336), (-0.3763, -0.5421, 1.18), (-0.3477, -0.5231, 1.024), (-0.2661, -0.469, 0.8922), (-0.144, -0.3879, 0.8039)], [], [(0, 38, 42, 1), (1, 42, 47, 2), (2, 47, 51, 3), (3, 51, 55, 4), (4, 55, 59, 5), (5, 59, 63, 6), (6, 63, 67, 7), (7, 67, 71, 8), (8, 71, 10, 9), (9, 10, 12, 11), (11, 12, 14, 13), (13, 14, 16, 15), (15, 16, 26, 17), (17, 26, 30, 18), (18, 30, 34, 19), (19, 34, 38, 0), (0, 1, 2, 3, 4, 5, 6, 7, 8, 9, 11, 13, 15, 17, 18, 19), (22, 21, 24, 25), (20, 43, 23), (16, 22, 25, 26), (21, 20, 23, 24), (26, 25, 29, 30), (24, 23, 27, 28), (25, 24, 28, 29), (23, 43, 27), (28, 27, 31, 32), (29, 28, 32, 33), (27, 43, 31), (30, 29, 33, 34), (33, 32, 36, 37), (31, 43, 35), (34, 33, 37, 38), (32, 31, 35, 36), (35, 43, 39), (38, 37, 41, 42), (36, 35, 39, 40), (37, 36, 40, 41), (42, 41, 46, 47), (40, 39, 44, 45), (41, 40, 45, 46), (39, 43, 44), (46, 45, 49, 50), (44, 43, 48), (47, 46, 50, 51), (45, 44, 48, 49), (50, 49, 53, 54), (48, 43, 52), (51, 50, 54, 55), (49, 48, 52, 53), (55, 54, 58, 59), (53, 52, 56, 57), (54, 53, 57, 58), (52, 43, 56), (59, 58, 62, 63), (57, 56, 60, 61), (58, 57, 61, 62), (56, 43, 60), (62, 61, 65, 66), (60, 43, 64), (63, 62, 66, 67), (61, 60, 64, 65), (66, 65, 69, 70), (64, 43, 68), (67, 66, 70, 71), (65, 64, 68, 69), (71, 70, 74, 10), (69, 68, 72, 73), (70, 69, 73, 74), (68, 43, 72), (73, 72, 75, 76), (74, 73, 76, 77), (72, 43, 75), (10, 74, 77, 12), (77, 76, 79, 80), (75, 43, 78), (12, 77, 80, 14), (76, 75, 78, 79), (78, 43, 20), (14, 80, 22, 16), (79, 78, 20, 21), (80, 79, 21, 22), (81, 124, 88), (102, 87, 94), (86, 85, 92, 93), (84, 83, 90, 91), (82, 81, 88, 89), (87, 86, 93, 94), (85, 84, 91, 92), (83, 82, 89, 90), (91, 90, 97, 98), (89, 88, 95, 96), (94, 93, 100, 101), (92, 91, 98, 99), (90, 89, 96, 97), (88, 124, 95), (102, 94, 101), (93, 92, 99, 100), (101, 100, 108, 109), (99, 98, 106, 107), (97, 96, 104, 105), (95, 124, 103), (102, 101, 109), (100, 99, 107, 108), (98, 97, 105, 106), (96, 95, 103, 104), (105, 104, 111, 112), (103, 124, 110), (102, 109, 116), (108, 107, 114, 115), (106, 105, 112, 113), (104, 103, 110, 111), (109, 108, 115, 116), (107, 106, 113, 114), (102, 116, 123), (115, 114, 121, 122), (113, 112, 119, 120), (111, 110, 117, 118), (116, 115, 122, 123), (114, 113, 120, 121), (112, 111, 118, 119), (110, 124, 117), (118, 117, 125, 126), (123, 122, 130, 131), (121, 120, 128, 129), (119, 118, 126, 127), (117, 124, 125), (102, 123, 131), (122, 121, 129, 130), (120, 119, 127, 128), (131, 130, 137, 138), (129, 128, 135, 136), (127, 126, 133, 134), (125, 124, 132), (102, 131, 138), (130, 129, 136, 137), (128, 127, 134, 135), (126, 125, 132, 133), (132, 124, 139), (102, 138, 145), (137, 136, 143, 144), (135, 134, 141, 142), (133, 132, 139, 140), (138, 137, 144, 145), (136, 135, 142, 143), (134, 133, 140, 141), (144, 143, 150, 151), (142, 141, 148, 149), (140, 139, 146, 147), (145, 144, 151, 152), (143, 142, 149, 150), (141, 140, 147, 148), (139, 124, 146), (102, 145, 152), (152, 151, 158, 159), (150, 149, 156, 157), (148, 147, 154, 155), (146, 124, 153), (102, 152, 159), (151, 150, 157, 158), (149, 148, 155, 156), (147, 146, 153, 154), (157, 156, 163, 164), (155, 154, 161, 162), (153, 124, 160), (102, 159, 166), (158, 157, 164, 165), (156, 155, 162, 163), (154, 153, 160, 161), (159, 158, 165, 166), (102, 166, 173), (165, 164, 171, 172), (163, 162, 169, 170), (161, 160, 167, 168), (166, 165, 172, 173), (164, 163, 170, 171), (162, 161, 168, 169), (160, 124, 167), (170, 169, 176, 177), (168, 167, 174, 175), (173, 172, 179, 180), (171, 170, 177, 178), (169, 168, 175, 176), (167, 124, 174), (102, 173, 180), (172, 171, 178, 179), (180, 179, 186, 187), (178, 177, 184, 185), (176, 175, 182, 183), (174, 124, 181), (102, 180, 187), (179, 178, 185, 186), (177, 176, 183, 184), (175, 174, 181, 182), (183, 182, 189, 190), (181, 124, 188), (102, 187, 194), (186, 185, 192, 193), (184, 183, 190, 191), (182, 181, 188, 189), (187, 186, 193, 194), (185, 184, 191, 192), (102, 194, 87), (193, 192, 85, 86), (191, 190, 83, 84), (189, 188, 81, 82), (194, 193, 86, 87), (192, 191, 84, 85), (190, 189, 82, 83), (188, 124, 81)])
me_cylinder.polygons.foreach_set('use_smooth', [True] * 209)
me_cylinder.materials.append(mat_material)
me_cylinder.use_remesh_preserve_volume = False
me_cylinder.use_remesh_preserve_attributes = False
me_cylinder.use_mirror_vertex_groups = False
me_cylinder.update()

# ---- objects
ob_fog = bpy.data.objects.new('Fog', me_icosphere)
ob_lamp_004 = bpy.data.objects.new('Lamp.004', light_lamp_004)
ob_floor = bpy.data.objects.new('Floor', me_plane)
ob_maze = bpy.data.objects.new('Maze', me_circle_001)
ob_lamp_002 = bpy.data.objects.new('Lamp.002', light_lamp_002)
ob_player = bpy.data.objects.new('Player', me_cylinder)
ob_camera = bpy.data.objects.new('Camera', cam_camera)
ob_lamp = bpy.data.objects.new('Lamp', light_lamp)

# ---- transforms, parenting, visibility, modifiers, constraints
ob_fog.location = (0.0, 0.0, 0.0)
ob_fog.lineart.crease_threshold = 0.0
_m = ob_fog.modifiers.new('Subsurf', 'SUBSURF')
_m.uv_smooth = 'PRESERVE_CORNERS'
_m.quality = 2
_m.levels = 2
_m.show_only_control_edges = False
ob_lamp_004.location = (7.859, 6.949, 5.904)
ob_lamp_004.rotation_euler = (0.6503, 0.05522, 1.866)
ob_lamp_004.lock_rotations_4d = False
ob_lamp_004.empty_display_type = 'ARROWS'
ob_lamp_004.color = (0.0, 0.0, 0.0, 0.0)
ob_lamp_004.lineart.crease_threshold = 0.0
ob_floor.location = (0.0, 0.0, 0.0)
ob_floor.scale = (20.0, 20.0, 20.0)
ob_floor.lineart.crease_threshold = 0.0
ob_maze.location = (0.01767, -0.4506, 0.03827)
ob_maze.lineart.crease_threshold = 0.0
_m = ob_maze.modifiers.new('EdgeSplit', 'EDGE_SPLIT')
ob_lamp_002.location = (-14.72, 1.459, 1.669)
ob_lamp_002.rotation_euler = (0.6503, 0.05522, 1.866)
ob_lamp_002.lock_rotations_4d = False
ob_lamp_002.empty_display_type = 'ARROWS'
ob_lamp_002.color = (0.0, 0.0, 0.0, 0.0)
ob_lamp_002.lineart.crease_threshold = 0.0
ob_player.location = (-6.0, -6.0, 0.8482)
ob_player.lineart.crease_threshold = 0.0
ob_camera.parent = ob_player
ob_camera.matrix_parent_inverse = Matrix(((1.0, 0.0, 0.0, 0.0), (0.0, 1.0, 0.0, 0.0), (0.0, 0.0, 1.0, -0.76), (0.0, 0.0, 0.0, 1.0)))
ob_camera.location = (1.0, -5.158, 3.915)
ob_camera.rotation_euler = (1.19, 6.985e-10, 0.0)
ob_camera.lock_rotations_4d = False
ob_camera.empty_display_type = 'ARROWS'
ob_camera.color = (0.0, 0.0, 0.0, 0.0)
ob_camera.display_type = 'WIRE'
ob_camera.lineart.crease_threshold = 0.0
ob_lamp.location = (12.32, -4.195, 5.904)
ob_lamp.rotation_euler = (0.6503, 0.05522, 1.866)
ob_lamp.lock_rotations_4d = False
ob_lamp.empty_display_type = 'ARROWS'
ob_lamp.color = (0.0, 0.0, 0.0, 0.0)
ob_lamp.lineart.crease_threshold = 0.0

# ---- collection membership
col_collection_1_001.objects.link(ob_fog)
col_collection_1_001.objects.link(ob_lamp_004)
col_collection_1_001.objects.link(ob_floor)
col_collection_1_001.objects.link(ob_maze)
col_collection_1_001.objects.link(ob_lamp_002)
col_collection_1_001.objects.link(ob_player)
col_collection_1_001.objects.link(ob_camera)
col_collection_1_001.objects.link(ob_lamp)

# ---- scene / render settings (as saved in the file)
scene.camera = ob_camera
scene.frame_start = 1; scene.frame_end = 250; scene.frame_set(0)
scene.render.engine = 'BLENDER_EEVEE_NEXT'
scene.render.resolution_percentage = 50
scene.render.dither_intensity = 0.0
scene.cycles.use_denoising = False
scene.cycles.samples = 128
scene.cycles.sampling_pattern = 'TABULATED_SOBOL'
scene.cycles.light_sampling_threshold = 0.0
scene.cycles.use_adaptive_sampling = False
scene.cycles.use_light_tree = False
scene.cycles.blur_glossy = 0.0
scene.cycles.sample_clamp_indirect = 0.0
scene.view_settings.view_transform = 'Standard'
bpy.context.view_layer.update()
